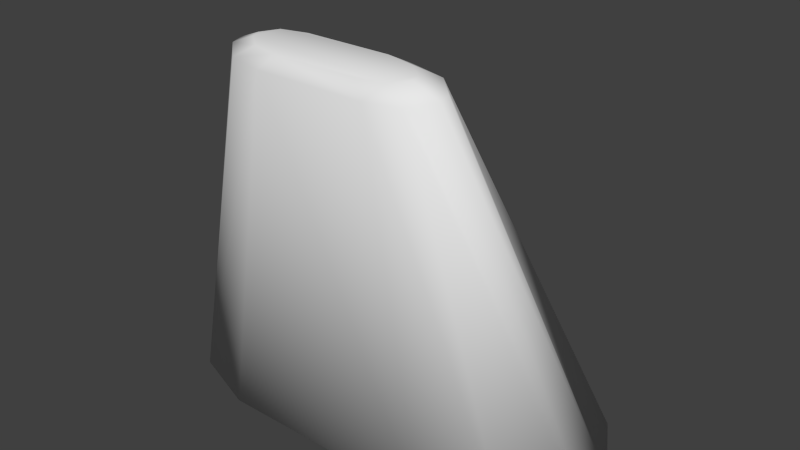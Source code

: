 # Source: ShuttleCockpit.blend  (saved by Blender 2.73.0; exported with 4.5.12 LTS)
import bpy
from mathutils import Matrix  # noqa: F401  (used for matrix-valued properties, if any)

bpy.ops.wm.read_factory_settings(use_empty=True)
scene = bpy.context.scene
scene.name = 'Scene'

# ---- collections
col_collection_1 = bpy.data.collections.new('Collection 1'); scene.collection.children.link(col_collection_1)
col_collection_1.hide_render = True
col_collection_1.hide_viewport = True
col_collection_2 = bpy.data.collections.new('Collection 2'); scene.collection.children.link(col_collection_2)

# ---- world
world_world = bpy.data.worlds.new('World'); scene.world = world_world
world_world.color = (0.05088, 0.05088, 0.05088)
world_world.use_sun_shadow = False
world_world.sun_shadow_jitter_overblur = 0.0
world_world.cycles.sampling_method = 'MANUAL'
world_world.cycles.sample_map_resolution = 256

# ---- meshes
me_cylinder = bpy.data.meshes.new('Cylinder')
me_cylinder.from_pydata([(-0.4194, -0.3038, 1.037), (-0.8388, 0.5873, -1.0), (-0.5134, -0.3332, 1.03), (-1.027, 0.4788, -1.0), (-0.5831, -0.3783, 1.02), (-1.166, 0.3125, -1.0), (-0.6203, -0.4335, 1.007), (-1.241, 0.1085, -1.0), (-0.6203, -0.4923, 0.9932), (-1.241, -0.1085, -1.0), (-0.5831, -0.5476, 0.9803), (-1.166, -0.3125, -1.0), (-0.5134, -0.5926, 0.9698), (-1.027, -0.4788, -1.0), (-0.4194, -0.622, 0.9629), (-0.8388, -0.5873, -1.0), (-0.3125, -0.6323, 0.9606), (-0.625, -0.625, -1.0), (-0.3125, -0.2936, 1.039), (-0.625, 0.625, -1.0), (0.3125, -0.6323, 0.9606), (0.625, -0.625, -1.0), (0.4194, -0.622, 0.9629), (0.8388, -0.5873, -1.0), (0.5134, -0.5926, 0.9698), (1.027, -0.4788, -1.0), (0.5831, -0.5476, 0.9803), (1.166, -0.3125, -1.0), (0.6203, -0.4923, 0.9932), (1.241, -0.1085, -1.0), (0.6203, -0.4335, 1.007), (1.241, 0.1085, -1.0), (0.5831, -0.3783, 1.02), (1.166, 0.3125, -1.0), (0.5134, -0.3332, 1.03), (1.027, 0.4788, -1.0), (0.4194, -0.3038, 1.037), (0.8388, 0.5873, -1.0), (0.3125, -0.2936, 1.039), (0.625, 0.625, -1.0), (-0.3214, -0.3765, 1.083), (-0.3934, -0.3951, 1.079), (-0.4469, -0.4234, 1.072), (-0.4753, -0.4583, 1.064), (-0.4753, -0.4953, 1.055), (-0.4469, -0.5301, 1.047), (-0.3934, -0.5585, 1.04), (-0.3214, -0.577, 1.036), (-0.2395, -0.5835, 1.035), (-0.2395, -0.3701, 1.084), (0.2395, -0.5835, 1.035), (0.3214, -0.577, 1.036), (0.3934, -0.5585, 1.04), (0.4469, -0.5301, 1.047), (0.4753, -0.4953, 1.055), (0.4753, -0.4583, 1.064), (0.4469, -0.4234, 1.072), (0.3934, -0.3951, 1.079), (0.3214, -0.3765, 1.083), (0.2395, -0.3701, 1.084), (-0.7246, 0.3448, -0.4455), (-0.5297, 0.3448, -0.3778), (-0.7978, 0.1182, -0.09771), (-0.618, 0.1182, 0.07239), (-0.4526, 0.1182, 0.1252), (-0.942, 0.3448, -0.6649), (0.5297, 0.3448, -0.3778), (0.4526, 0.1182, 0.1252), (0.618, 0.1182, 0.07239), (0.7246, 0.3448, -0.4455), (0.942, 0.3448, -0.6649), (0.7978, 0.1182, -0.09737), (-0.6723, 0.3264, -0.429), (-0.4914, 0.3279, -0.3662), (-0.7402, 0.1207, -0.1063), (-0.5734, 0.1177, 0.0424), (-0.4199, 0.1177, 0.0914), (-0.874, 0.3193, -0.5988), (0.4914, 0.3279, -0.3662), (0.4199, 0.1177, 0.0914), (0.5734, 0.1177, 0.0424), (0.6723, 0.3264, -0.429), (0.874, 0.3193, -0.5988), (0.7402, 0.1207, -0.106), (0.0, 0.625, -1.0), (0.0, -0.2936, 1.039), (0.0, -0.6323, 0.9606), (0.0, -0.625, -1.0), (1.49e-08, -0.3701, 1.084), (0.0, -0.5835, 1.035), (0.0, 0.3448, -0.3778), (2.98e-08, 0.1182, 0.1252), (0.0, 0.3279, -0.3662), (0.0, 0.1177, 0.0914), (-0.8079, -0.5273, -0.1601), (-0.908, 0.006612, -0.1056), (-0.9684, -0.1293, -0.1195), (-0.9711, -0.2752, -0.1344), (-0.9155, -0.4136, -0.1485), (0.8079, -0.5273, -0.1601), (0.9155, -0.4136, -0.1485), (0.9711, -0.2752, -0.1344), (0.9684, -0.1293, -0.1195), (0.908, 0.006612, -0.1056), (-0.7971, 0.1167, -0.0944), (0.7972, 0.1169, -0.09439), (-0.5951, 0.3615, -1.0), (-0.7285, 0.2947, -1.0), (-0.8275, 0.1923, -1.0), (-0.8801, 0.06679, -1.0), (-0.8801, -0.0668, -1.0), (-0.8275, -0.1923, -1.0), (-0.7285, -0.2947, -1.0), (-0.5951, -0.3615, -1.0), (-0.4434, -0.3847, -1.0), (-0.4434, 0.3847, -1.0), (0.4434, -0.3847, -1.0), (0.5951, -0.3615, -1.0), (0.7285, -0.2947, -1.0), (0.8275, -0.1923, -1.0), (0.8801, -0.0668, -1.0), (0.8801, 0.06679, -1.0), (0.8275, 0.1923, -1.0), (0.7285, 0.2947, -1.0), (0.5951, 0.3615, -1.0), (0.4434, 0.3847, -1.0), (-2.026e-08, 0.3847, -1.0), (-2.026e-08, -0.3847, -1.0), (-0.1843, 0.5064, -1.016), (0.0, 0.625, -1.002), (-0.3464, 0.4129, -1.016), (0.2138, 0.5873, -1.002), (-0.4667, 0.2695, -1.016), (0.4017, 0.4788, -1.002), (-0.5308, 0.09359, -1.016), (0.5413, 0.3125, -1.002), (-0.5308, -0.09359, -1.016), (0.6155, 0.1085, -1.002), (-0.4667, -0.2695, -1.016), (0.6155, -0.1085, -1.002), (-0.3464, -0.4129, -1.016), (0.5413, -0.3125, -1.002), (-0.1843, -0.5064, -1.016), (0.4017, -0.4788, -1.002), (7.648e-08, -0.539, -1.016), (0.2138, -0.5873, -1.002), (0.1843, -0.5064, -1.016), (9.437e-08, -0.625, -1.002), (0.3464, -0.4129, -1.016), (-0.2138, -0.5873, -1.002), (0.4667, -0.2695, -1.016), (-0.4017, -0.4788, -1.002), (0.5308, -0.09359, -1.016), (-0.5413, -0.3125, -1.002), (0.5308, 0.09359, -1.016), (-0.6155, -0.1085, -1.002), (0.4667, 0.2695, -1.016), (-0.6155, 0.1085, -1.002), (0.3464, 0.4129, -1.016), (-0.5413, 0.3125, -1.002), (0.1843, 0.5064, -1.016), (-0.4017, 0.4788, -1.002), (-4.901e-09, 0.539, -1.016), (-0.2138, 0.5873, -1.002)], [], [(39, 66, 69, 37), (96, 6, 4, 95), (94, 12, 10, 98), (15, 14, 12, 94, 13), (98, 10, 8, 97), (97, 8, 6, 96), (17, 16, 14, 15), (101, 28, 26, 100), (86, 20, 50, 89), (102, 30, 28, 101), (103, 32, 30, 102), (100, 26, 24, 99), (3, 65, 60, 1), (37, 69, 70, 35), (23, 22, 20, 21), (25, 99, 24, 22, 23), (87, 86, 16, 17), (88, 89, 50, 51, 52, 53, 54, 55, 56, 57, 58, 59), (18, 0, 40, 49), (32, 34, 57, 56), (36, 38, 59, 58), (6, 8, 44, 43), (22, 24, 52, 51), (14, 16, 48, 47), (28, 30, 55, 54), (34, 36, 58, 57), (0, 2, 41, 40), (2, 4, 42, 41), (85, 18, 49, 88), (8, 10, 45, 44), (24, 26, 53, 52), (12, 14, 47, 46), (30, 32, 56, 55), (4, 6, 43, 42), (20, 22, 51, 50), (10, 12, 46, 45), (26, 28, 54, 53), (69, 66, 78, 81), (2, 0, 63, 62), (84, 19, 61, 90), (64, 63, 0, 18), (70, 69, 81, 82), (1, 60, 61, 19), (4, 2, 62, 104), (71, 33, 70), (34, 71, 68, 36), (67, 68, 80, 79), (91, 64, 18, 85), (68, 71, 83, 80), (71, 70, 82, 83), (68, 67, 38, 36), (73, 72, 75, 76), (74, 75, 72, 77), (82, 81, 80, 83), (81, 78, 79, 80), (92, 73, 76, 93), (91, 67, 79, 93), (90, 61, 73, 92), (65, 62, 74, 77), (63, 64, 76, 75), (61, 60, 72, 73), (60, 65, 77, 72), (62, 63, 75, 74), (104, 95, 4), (5, 62, 65), (65, 3, 5), (71, 34, 32, 105), (33, 35, 70), (103, 105, 32), (78, 92, 93, 79), (64, 91, 93, 76), (66, 90, 92, 78), (49, 40, 41, 42, 43, 44, 45, 46, 47, 48, 89, 88), (16, 86, 89, 48), (21, 20, 86, 87), (38, 85, 88, 59), (67, 91, 85, 38), (13, 11, 111, 112), (39, 84, 90, 66), (33, 71, 105, 103), (33, 103, 102, 31), (31, 102, 101, 29), (29, 101, 100, 27), (27, 100, 99, 25), (11, 98, 97, 9), (9, 97, 96, 7), (7, 96, 95, 5), (62, 5, 95, 104), (13, 94, 98, 11), (21, 87, 127, 116), (29, 27, 119, 120), (1, 19, 115, 106), (117, 116, 125, 124, 123, 122, 121, 120, 119, 118), (112, 111, 110, 109, 108, 107, 106, 115, 114, 113), (125, 116, 127, 126), (126, 127, 114, 115), (35, 33, 122, 123), (19, 84, 126, 115), (39, 37, 124, 125), (9, 7, 109, 110), (25, 23, 117, 118), (31, 29, 120, 121), (37, 35, 123, 124), (5, 3, 107, 108), (87, 17, 114, 127), (3, 1, 106, 107), (11, 9, 110, 111), (27, 25, 118, 119), (84, 39, 125, 126), (33, 31, 121, 122), (17, 15, 113, 114), (15, 13, 112, 113), (7, 5, 108, 109), (23, 21, 116, 117), (157, 134, 136, 155), (135, 156, 158, 133), (151, 140, 142, 149), (145, 146, 148, 143), (131, 160, 162, 129), (161, 130, 132, 159), (139, 152, 154, 137), (155, 136, 138, 153), (133, 158, 160, 131), (149, 142, 144, 147), (143, 148, 150, 141), (129, 162, 128, 163), (159, 132, 134, 157), (137, 154, 156, 135), (153, 138, 140, 151), (147, 144, 146, 145), (129, 163, 161, 159, 157, 155, 153, 151, 149, 147), (141, 150, 152, 139), (163, 128, 130, 161), (162, 144, 142, 140, 138, 136, 134, 132, 130, 128), (160, 158, 156, 154, 152, 150, 148, 146, 144, 162), (131, 129, 147, 145, 143, 141, 139, 137, 135, 133)])
me_cylinder.polygons.foreach_set('use_smooth', [1, 1, 1, 1, 1, 1, 1, 1, 1, 1, 1, 1, 1, 1, 1, 1, 1, 1, 1, 1, 1, 1, 1, 1, 1, 1, 1, 1, 1, 1, 1, 1, 1, 1, 1, 1, 1, 1, 1, 1, 1, 1, 1, 1, 1, 1, 1, 1, 1, 1, 1, 1, 1, 1, 1, 1, 1, 1, 1, 1, 1, 1, 1, 1, 1, 1, 1, 1, 1, 1, 1, 1, 1, 1, 1, 1, 1, 1, 1, 1, 1, 1, 1, 1, 1, 1, 1, 1, 1, 1, 1, 1, 1, 1, 1, 1, 1, 1, 1, 1, 1, 1, 1, 1, 1, 1, 1, 1, 1, 1, 1, 1, 1, 1, 0, 0, 0, 0, 0, 0, 0, 0, 0, 0, 0, 0, 0, 0, 0, 0, 0, 0, 0, 0, 0, 0])
_k = set([(1, 3), (1, 19), (3, 5), (5, 7), (7, 9), (9, 11), (11, 13), (13, 15), (15, 17), (17, 87), (19, 84), (21, 23), (21, 87), (23, 25), (25, 27), (27, 29), (29, 31), (31, 33), (33, 35), (35, 37), (37, 39), (39, 84), (60, 61), (60, 65), (61, 90), (62, 63), (62, 65), (63, 64), (64, 91), (65, 77), (66, 69), (66, 90), (67, 68), (67, 91), (68, 71), (69, 70), (70, 71), (70, 82), (72, 73), (72, 77), (73, 92), (74, 75), (74, 77), (75, 76), (76, 93), (78, 81), (78, 92), (79, 80), (79, 93), (80, 83), (81, 82), (82, 83), (106, 107), (106, 115), (107, 108), (108, 109), (109, 110), (110, 111), (111, 112), (112, 113), (113, 114), (114, 127), (115, 126), (116, 117), (116, 127), (117, 118), (118, 119), (119, 120), (120, 121), (121, 122), (122, 123), (123, 124), (124, 125), (125, 126)])
me_cylinder.attributes.new('sharp_edge', 'BOOLEAN', 'EDGE').data.foreach_set('value', [ (min(e.vertices), max(e.vertices)) in _k for e in me_cylinder.edges])
_uv = me_cylinder.uv_layers.new(name='UVMap')
_uv.uv.foreach_set('vector', [0.5058, 0.2938, 0.4495, 0.3993, 0.4887, 0.3994, 0.5441, 0.3073, 0.3897, 0.1985, 0.23, 0.1742, 0.2288, 0.1712, 0.3905, 0.191, 0.3696, 0.2318, 0.2221, 0.1901, 0.2264, 0.1843, 0.3785, 0.2204, 0.4953, 0.1786, 0.2224, 0.1199, 0.2214, 0.1329, 0.3785, 0.1741, 0.4953, 0.2047, 0.3785, 0.2204, 0.2264, 0.1843, 0.2292, 0.1788, 0.3857, 0.2088, 0.3857, 0.2088, 0.2292, 0.1788, 0.23, 0.1742, 0.3897, 0.1985, 0.4954, 0.1488, 0.2227, 0.105, 0.2224, 0.1199, 0.4953, 0.1786, 0.3856, 0.2087, 0.2292, 0.1788, 0.2264, 0.1843, 0.3786, 0.2203, 0.04526, 0.2859, 0.08717, 0.2287, 0.1817, 0.3049, 0.1388, 0.3641, 0.3898, 0.1986, 0.2301, 0.1743, 0.2292, 0.1788, 0.3856, 0.2087, 0.3906, 0.1911, 0.2289, 0.1713, 0.2301, 0.1743, 0.3898, 0.1986, 0.3786, 0.2203, 0.2264, 0.1843, 0.2221, 0.1901, 0.3696, 0.2319, 0.578, 0.3192, 0.5417, 0.3739, 0.4889, 0.3995, 0.5443, 0.3074, 0.5441, 0.3073, 0.4887, 0.3994, 0.5415, 0.3738, 0.5778, 0.3191, 0.4953, 0.1785, 0.2224, 0.1198, 0.2227, 0.1049, 0.4954, 0.1488, 0.4953, 0.2046, 0.3785, 0.174, 0.2214, 0.1329, 0.2224, 0.1198, 0.4953, 0.1785, 0.4955, 0.06191, 0.2228, 0.06154, 0.2227, 0.105, 0.4954, 0.1488, 0.3002, 0.2221, 0.3152, 0.1542, 0.2385, 0.1373, 0.212, 0.1336, 0.1878, 0.1344, 0.1689, 0.1396, 0.1574, 0.1487, 0.1548, 0.1605, 0.1614, 0.1735, 0.1763, 0.1863, 0.1979, 0.1973, 0.2235, 0.2051, 0.04963, 0.2757, 0.08047, 0.2357, 0.1734, 0.3193, 0.1557, 0.3429, 0.08038, 0.2356, 0.04966, 0.2757, 0.1557, 0.3429, 0.1734, 0.3193, 0.08037, 0.2357, 0.04969, 0.2757, 0.1557, 0.3429, 0.1734, 0.3193, 0.04963, 0.2756, 0.08038, 0.2355, 0.1735, 0.3194, 0.1558, 0.3428, 0.08036, 0.2356, 0.04966, 0.2757, 0.1557, 0.3429, 0.1733, 0.3193, 0.08039, 0.2357, 0.04964, 0.2757, 0.1557, 0.3429, 0.1734, 0.3193, 0.08042, 0.2355, 0.04964, 0.2756, 0.1557, 0.3428, 0.1734, 0.3194, 0.04966, 0.2757, 0.08037, 0.2357, 0.1734, 0.3193, 0.1557, 0.3429, 0.08047, 0.2357, 0.04966, 0.2757, 0.1557, 0.3429, 0.1734, 0.3193, 0.04966, 0.2757, 0.08036, 0.2356, 0.1735, 0.3193, 0.1557, 0.3429, 0.04696, 0.2836, 0.08715, 0.2287, 0.1816, 0.305, 0.1409, 0.3622, 0.04962, 0.2757, 0.08039, 0.2356, 0.1735, 0.3194, 0.156, 0.3429, 0.04966, 0.2757, 0.08039, 0.2356, 0.1734, 0.3194, 0.1557, 0.3429, 0.04964, 0.2757, 0.08039, 0.2357, 0.1734, 0.3193, 0.1557, 0.3429, 0.04963, 0.2756, 0.08038, 0.2356, 0.1734, 0.3193, 0.1559, 0.3428, 0.08036, 0.2356, 0.04964, 0.2757, 0.1559, 0.3429, 0.1735, 0.3193, 0.04965, 0.2757, 0.08036, 0.2356, 0.1733, 0.3193, 0.1557, 0.3428, 0.08039, 0.2356, 0.04964, 0.2757, 0.1557, 0.3429, 0.1735, 0.3194, 0.08039, 0.2356, 0.04966, 0.2757, 0.1557, 0.3426, 0.1734, 0.3194, 0.6714, 0.6562, 0.6705, 0.656, 0.6703, 0.6559, 0.6712, 0.656, 0.1551, 0.2904, 0.1623, 0.2727, 0.2812, 0.3571, 0.2883, 0.3982, 0.394, 0.2545, 0.506, 0.2939, 0.4497, 0.3994, 0.3548, 0.366, 0.2864, 0.3235, 0.2812, 0.3571, 0.1623, 0.2727, 0.1698, 0.2524, 0.6726, 0.6564, 0.6714, 0.6562, 0.6712, 0.656, 0.6722, 0.6563, 0.5443, 0.3074, 0.4889, 0.3995, 0.4497, 0.3994, 0.506, 0.2939, 0.1491, 0.3032, 0.1551, 0.2904, 0.2883, 0.3982, 0.2879, 0.3979, 0.3153, 0.3426, 0.4491, 0.4421, 0.3917, 0.4223, 0.1551, 0.2904, 0.2882, 0.3982, 0.2812, 0.3572, 0.1623, 0.2728, 0.67, 0.6537, 0.6706, 0.6538, 0.6705, 0.654, 0.6699, 0.6538, 0.3167, 0.2371, 0.2864, 0.3235, 0.1698, 0.2524, 0.1907, 0.1928, 0.6706, 0.6538, 0.6714, 0.6543, 0.6712, 0.6544, 0.6705, 0.654, 0.6714, 0.6543, 0.6726, 0.6564, 0.6722, 0.6563, 0.6712, 0.6544, 0.2812, 0.3572, 0.2864, 0.3235, 0.1698, 0.2525, 0.1623, 0.2728, 0.7316, 0.5243, 0.7288, 0.5298, 0.7189, 0.516, 0.7213, 0.5113, 0.7181, 0.5232, 0.7189, 0.516, 0.7288, 0.5298, 0.7275, 0.5383, 0.7673, 0.4962, 0.759, 0.498, 0.7446, 0.4889, 0.7517, 0.4877, 0.759, 0.498, 0.7535, 0.5011, 0.7401, 0.4915, 0.7446, 0.4889, 0.7426, 0.5127, 0.7316, 0.5243, 0.7213, 0.5113, 0.7307, 0.5014, 0.6682, 0.6537, 0.67, 0.6537, 0.6699, 0.6538, 0.6682, 0.6538, 0.6682, 0.6558, 0.6659, 0.656, 0.6661, 0.6559, 0.6682, 0.6557, 0.6637, 0.6564, 0.665, 0.6542, 0.6652, 0.6543, 0.6641, 0.6563, 0.6658, 0.6537, 0.6665, 0.6536, 0.6666, 0.6537, 0.666, 0.6538, 0.6659, 0.656, 0.6649, 0.6562, 0.6652, 0.6561, 0.6661, 0.6559, 0.6649, 0.6562, 0.6637, 0.6564, 0.6641, 0.6563, 0.6652, 0.6561, 0.665, 0.6542, 0.6658, 0.6537, 0.666, 0.6538, 0.6652, 0.6543, 0.2879, 0.3979, 0.2755, 0.4173, 0.1491, 0.3032, 0.3671, 0.4942, 0.3006, 0.4365, 0.3403, 0.4847, 0.5417, 0.3739, 0.578, 0.3192, 0.603, 0.328, 0.2882, 0.3982, 0.1551, 0.2904, 0.1491, 0.3032, 0.2879, 0.3979, 0.6028, 0.3279, 0.5778, 0.3191, 0.5415, 0.3738, 0.2755, 0.4174, 0.2879, 0.3979, 0.1491, 0.3032, 0.7535, 0.5011, 0.7426, 0.5127, 0.7307, 0.5014, 0.7401, 0.4915, 0.6665, 0.6536, 0.6682, 0.6537, 0.6682, 0.6538, 0.6666, 0.6537, 0.6705, 0.656, 0.6682, 0.6558, 0.6682, 0.6557, 0.6703, 0.6559, 0.2241, 0.2052, 0.1985, 0.1974, 0.1769, 0.1865, 0.1619, 0.1737, 0.1553, 0.1606, 0.1579, 0.1488, 0.1694, 0.1398, 0.1884, 0.1345, 0.2126, 0.1337, 0.2391, 0.1374, 0.3152, 0.1542, 0.3002, 0.2221, 0.08715, 0.2287, 0.04526, 0.2859, 0.1388, 0.3641, 0.1817, 0.305, 0.4954, 0.1488, 0.2227, 0.1049, 0.2228, 0.06154, 0.4955, 0.06191, 0.08721, 0.2287, 0.04696, 0.2836, 0.1409, 0.3622, 0.1816, 0.305, 0.2864, 0.3235, 0.3167, 0.2371, 0.1907, 0.1928, 0.1698, 0.2525, 0.2984, 0.5388, 0.3167, 0.5606, 0.2934, 0.5752, 0.2804, 0.5618, 0.5058, 0.2938, 0.394, 0.2545, 0.3548, 0.366, 0.4495, 0.3993, 0.4491, 0.4421, 0.3153, 0.3426, 0.3149, 0.3422, 0.325, 0.3249, 0.4491, 0.4421, 0.325, 0.3249, 0.3375, 0.3036, 0.4644, 0.4085, 0.4644, 0.4085, 0.3375, 0.3036, 0.3508, 0.2808, 0.4806, 0.3729, 0.4806, 0.3729, 0.3508, 0.2808, 0.3635, 0.2591, 0.4959, 0.3393, 0.4959, 0.3393, 0.3635, 0.2591, 0.3739, 0.2413, 0.5083, 0.312, 0.4959, 0.3393, 0.3635, 0.2591, 0.3508, 0.2808, 0.4806, 0.3729, 0.4806, 0.3729, 0.3508, 0.2808, 0.3375, 0.3036, 0.4644, 0.4085, 0.4644, 0.4085, 0.3375, 0.3036, 0.325, 0.3249, 0.4491, 0.4421, 0.3154, 0.3427, 0.4491, 0.4421, 0.325, 0.3249, 0.3149, 0.3422, 0.5083, 0.312, 0.3739, 0.2413, 0.3635, 0.2591, 0.4959, 0.3393, 0.2738, 0.525, 0.2961, 0.5402, 0.2797, 0.5639, 0.2629, 0.5533, 0.3263, 0.5877, 0.3166, 0.5609, 0.2933, 0.5755, 0.3002, 0.592, 0.2738, 0.6785, 0.2457, 0.6835, 0.243, 0.6508, 0.2629, 0.6478, 0.2331, 0.9559, 0.2493, 0.9565, 0.2408, 0.8784, 0.2251, 0.8825, 0.2119, 0.8908, 0.2026, 0.9023, 0.1984, 0.9156, 0.1999, 0.9292, 0.2068, 0.9414, 0.2183, 0.9506, 0.2182, 0.9506, 0.2067, 0.9414, 0.1998, 0.9292, 0.1983, 0.9157, 0.2025, 0.9023, 0.2118, 0.8908, 0.225, 0.8825, 0.2407, 0.8784, 0.2492, 0.9565, 0.233, 0.9559, 0.2408, 0.8784, 0.2493, 0.9565, 0.2959, 0.9515, 0.2875, 0.8734, 0.2875, 0.8734, 0.2959, 0.9515, 0.2492, 0.9565, 0.2407, 0.8784, 0.2983, 0.6646, 0.3166, 0.6429, 0.2933, 0.6259, 0.2803, 0.6393, 0.2457, 0.6838, 0.2737, 0.6789, 0.2628, 0.648, 0.2431, 0.6513, 0.2456, 0.6838, 0.2736, 0.6789, 0.2628, 0.6481, 0.2429, 0.6511, 0.3264, 0.5873, 0.3264, 0.6158, 0.3003, 0.6092, 0.3003, 0.5916, 0.2983, 0.5392, 0.2736, 0.5249, 0.2628, 0.5534, 0.2803, 0.5621, 0.3263, 0.6161, 0.3263, 0.5877, 0.3002, 0.592, 0.3002, 0.6095, 0.2736, 0.6789, 0.2983, 0.6646, 0.2803, 0.6393, 0.2628, 0.6481, 0.3167, 0.6425, 0.2984, 0.6643, 0.2804, 0.639, 0.2934, 0.6256, 0.2961, 0.5402, 0.2737, 0.5249, 0.2629, 0.5532, 0.2797, 0.5639, 0.2984, 0.6643, 0.2738, 0.6785, 0.2629, 0.6478, 0.2804, 0.639, 0.3167, 0.5606, 0.3264, 0.5873, 0.3003, 0.5916, 0.2934, 0.5752, 0.3166, 0.5609, 0.2983, 0.5392, 0.2803, 0.5621, 0.2933, 0.5755, 0.2737, 0.6789, 0.2456, 0.6838, 0.243, 0.6513, 0.2628, 0.648, 0.3166, 0.6429, 0.3263, 0.6161, 0.3002, 0.6095, 0.2933, 0.6259, 0.2457, 0.5197, 0.2738, 0.5246, 0.2629, 0.553, 0.243, 0.55, 0.2738, 0.5246, 0.2984, 0.5388, 0.2804, 0.5618, 0.2629, 0.553, 0.3264, 0.6158, 0.3167, 0.6425, 0.2934, 0.6256, 0.3003, 0.6092, 0.2736, 0.5249, 0.2456, 0.52, 0.2429, 0.5503, 0.2628, 0.5534, 0.08865, 0.6145, 0.07743, 0.6125, 0.07743, 0.5877, 0.08865, 0.5858, 0.0788, 0.6416, 0.06893, 0.6359, 0.05301, 0.6548, 0.06033, 0.6636, 0.06035, 0.5367, 0.05303, 0.5455, 0.03157, 0.5331, 0.03546, 0.5224, 0.03544, 0.5224, 0.03155, 0.5331, 0.05301, 0.5455, 0.06033, 0.5368, 0.03544, 0.6779, 0.03155, 0.6672, 0.007144, 0.6715, 0.007144, 0.6829, 0.06035, 0.6635, 0.05303, 0.6548, 0.06895, 0.6358, 0.07882, 0.6415, 0.08863, 0.5858, 0.07741, 0.5878, 0.07741, 0.6126, 0.08863, 0.6146, 0.08865, 0.5858, 0.07743, 0.5877, 0.06895, 0.5645, 0.07882, 0.5588, 0.06033, 0.6636, 0.05301, 0.6548, 0.03155, 0.6672, 0.03544, 0.6779, 0.03546, 0.5224, 0.03157, 0.5331, 0.007144, 0.5288, 0.007144, 0.5174, 0.06033, 0.5368, 0.05301, 0.5455, 0.06893, 0.5645, 0.0788, 0.5588, 0.007144, 0.6829, 0.007144, 0.6715, 0.03157, 0.6672, 0.03546, 0.6779, 0.07882, 0.6415, 0.06895, 0.6358, 0.07743, 0.6125, 0.08865, 0.6145, 0.08863, 0.6146, 0.07741, 0.6126, 0.06893, 0.6359, 0.0788, 0.6416, 0.07882, 0.5588, 0.06895, 0.5645, 0.05303, 0.5455, 0.06035, 0.5367, 0.007144, 0.5174, 0.007144, 0.5288, 0.03155, 0.5331, 0.03544, 0.5224, 0.007144, 0.6829, 0.03546, 0.6779, 0.06035, 0.6635, 0.07882, 0.6415, 0.08865, 0.6145, 0.08865, 0.5858, 0.07882, 0.5588, 0.06035, 0.5367, 0.03546, 0.5224, 0.007144, 0.5174, 0.0788, 0.5588, 0.06893, 0.5645, 0.07741, 0.5878, 0.08863, 0.5858, 0.03546, 0.6779, 0.03157, 0.6672, 0.05303, 0.6548, 0.06035, 0.6635, 0.007144, 0.6715, 0.007144, 0.5288, 0.03157, 0.5331, 0.05303, 0.5455, 0.06895, 0.5645, 0.07743, 0.5877, 0.07743, 0.6125, 0.06895, 0.6358, 0.05303, 0.6548, 0.03157, 0.6672, 0.03155, 0.6672, 0.05301, 0.6548, 0.06893, 0.6359, 0.07741, 0.6126, 0.07741, 0.5878, 0.06893, 0.5645, 0.05301, 0.5455, 0.03155, 0.5331, 0.007144, 0.5288, 0.007144, 0.6715, 0.03544, 0.6779, 0.007144, 0.6829, 0.007144, 0.5174, 0.03544, 0.5224, 0.06033, 0.5368, 0.0788, 0.5588, 0.08863, 0.5858, 0.08863, 0.6146, 0.0788, 0.6416, 0.06033, 0.6636])
me_cylinder.use_remesh_preserve_volume = False
me_cylinder.use_remesh_preserve_attributes = False
me_cylinder.use_mirror_vertex_groups = False
me_cylinder.update()
me_cylinder_001 = bpy.data.meshes.new('Cylinder.001')
me_cylinder_001.from_pydata([(-0.625, 0.625, -1.0), (-1.027, 0.4788, -1.0), (-1.241, 0.1085, -1.0), (-1.241, -0.1085, -1.0), (-1.027, -0.4788, -1.0), (-0.625, -0.625, -1.0), (-0.5134, -0.3332, 1.03), (-0.6203, -0.4335, 1.007), (-0.6203, -0.4923, 0.9932), (-0.5134, -0.5926, 0.9698), (-0.3125, -0.6323, 0.9606), (-0.3125, -0.2936, 1.039), (0.3125, -0.6323, 0.9606), (0.625, -0.625, -1.0), (0.5134, -0.5926, 0.9698), (1.027, -0.4788, -1.0), (0.6203, -0.4923, 0.9932), (1.241, -0.1085, -1.0), (0.6203, -0.4335, 1.007), (1.241, 0.1085, -1.0), (0.5134, -0.3332, 1.03), (1.027, 0.4788, -1.0), (0.3125, -0.2936, 1.039), (0.625, 0.625, -1.0), (-0.3934, -0.3951, 1.079), (-0.4753, -0.4583, 1.064), (-0.4753, -0.4953, 1.055), (-0.3934, -0.5585, 1.04), (-0.2395, -0.5835, 1.035), (-0.2395, -0.3701, 1.084), (0.2395, -0.5835, 1.035), (0.3934, -0.5585, 1.04), (0.4753, -0.4953, 1.055), (0.4753, -0.4583, 1.064), (0.3934, -0.3951, 1.079), (0.2395, -0.3701, 1.084)], [], [(23, 0, 11, 22), (31, 30, 12, 14), (33, 18, 20, 34), (35, 34, 20, 22), (7, 8, 26, 25), (16, 18, 33, 32), (23, 22, 20, 21), (29, 35, 22, 11), (9, 10, 28, 27), (6, 7, 25, 24), (27, 26, 8, 9), (32, 31, 14, 16), (6, 24, 29, 11), (12, 30, 28, 10), (1, 6, 11, 0), (1, 2, 7, 6), (3, 8, 7, 2), (4, 9, 8, 3), (4, 5, 10, 9), (13, 12, 10, 5), (12, 13, 15, 14), (17, 16, 14, 15), (16, 17, 19, 18), (19, 21, 20, 18), (29, 24, 25, 26, 27, 28, 30, 31, 32, 33, 34, 35), (3, 2, 1, 0, 23, 21, 19, 17, 15, 13, 5, 4)])
me_cylinder_001.polygons.foreach_set('use_smooth', [True] * 26)
_k = set([(2, 3), (17, 19)])
me_cylinder_001.attributes.new('sharp_edge', 'BOOLEAN', 'EDGE').data.foreach_set('value', [ (min(e.vertices), max(e.vertices)) in _k for e in me_cylinder_001.edges])
_uv = me_cylinder_001.uv_layers.new(name='UVMap')
_uv.uv.foreach_set('vector', [0.0, 0.0, 0.0, 0.0, 0.0, 0.0, 0.0, 0.0, 0.1557, 0.3429, 0.0, 0.0, 0.08717, 0.2287, 0.0, 0.0, 0.04964, 0.2756, 0.0, 0.0, 0.1557, 0.3429, 0.0, 0.0, 0.1816, 0.305, 0.0, 0.0, 0.1557, 0.3429, 0.0, 0.0, 0.04963, 0.2756, 0.08038, 0.2355, 0.1735, 0.3194, 0.1558, 0.3428, 0.08042, 0.2355, 0.04964, 0.2756, 0.1557, 0.3428, 0.1734, 0.3194, 0.0, 0.0, 0.0, 0.0, 0.1557, 0.3429, 0.0, 0.0, 0.0, 0.0, 0.0, 0.0, 0.0, 0.0, 0.08715, 0.2287, 0.0, 0.0, 0.0, 0.0, 0.1817, 0.305, 0.0, 0.0, 0.1557, 0.3429, 0.0, 0.0, 0.1558, 0.3428, 0.0, 0.0, 0.1557, 0.3429, 0.0, 0.0, 0.08038, 0.2355, 0.0, 0.0, 0.1734, 0.3194, 0.0, 0.0, 0.0, 0.0, 0.0, 0.0, 0.1557, 0.3429, 0.0, 0.0, 0.08715, 0.2287, 0.0, 0.0, 0.0, 0.0, 0.0, 0.0, 0.0, 0.0, 0.0, 0.0, 0.0, 0.0, 0.0, 0.0, 0.0, 0.0, 0.0, 0.0, 0.0, 0.0, 0.0, 0.0, 0.0, 0.0, 0.1557, 0.3429, 0.0, 0.0, 0.04963, 0.2756, 0.0, 0.0, 0.0, 0.0, 0.0, 0.0, 0.08038, 0.2355, 0.0, 0.0, 0.0, 0.0, 0.0, 0.0, 0.0, 0.0, 0.0, 0.0, 0.0, 0.0, 0.0, 0.0, 0.0, 0.0, 0.0, 0.0, 0.0, 0.0, 0.08717, 0.2287, 0.0, 0.0, 0.0, 0.0, 0.0, 0.0, 0.0, 0.0, 0.0, 0.0, 0.0, 0.0, 0.0, 0.0, 0.0, 0.0, 0.0, 0.0, 0.0, 0.0, 0.08042, 0.2355, 0.0, 0.0, 0.0, 0.0, 0.1557, 0.3429, 0.0, 0.0, 0.0, 0.0, 0.0, 0.0, 0.1558, 0.3428, 0.1735, 0.3194, 0.1557, 0.3429, 0.1817, 0.305, 0.0, 0.0, 0.1557, 0.3429, 0.1734, 0.3194, 0.1557, 0.3428, 0.0, 0.0, 0.1816, 0.305, 0.0, 0.0, 0.0, 0.0, 0.0, 0.0, 0.0, 0.0, 0.0, 0.0, 0.0, 0.0, 0.0, 0.0, 0.0, 0.0, 0.0, 0.0, 0.0, 0.0, 0.0, 0.0, 0.0, 0.0])
me_cylinder_001.use_remesh_preserve_volume = False
me_cylinder_001.use_remesh_preserve_attributes = False
me_cylinder_001.use_mirror_vertex_groups = False
me_cylinder_001.update()

# ---- objects
ob_cylinder = bpy.data.objects.new('Cylinder', me_cylinder)
ob_cylinder_001 = bpy.data.objects.new('Cylinder.001', me_cylinder_001)

# ---- transforms, parenting, visibility, modifiers, constraints
ob_cylinder.location = (0.0, 0.0, 0.0)
ob_cylinder.lineart.crease_threshold = 0.0
ob_cylinder_001.location = (0.0, 0.0, 0.0)
ob_cylinder_001.lineart.crease_threshold = 0.0

# ---- collection membership
col_collection_1.objects.link(ob_cylinder)
col_collection_2.objects.link(ob_cylinder_001)

# ---- scene / render settings (as saved in the file)
scene.frame_start = 1; scene.frame_end = 250; scene.frame_set(1)
scene.render.engine = 'BLENDER_EEVEE_NEXT'
scene.render.resolution_percentage = 50
scene.render.dither_intensity = 0.0
scene.cycles.use_denoising = False
scene.cycles.samples = 10
scene.cycles.sampling_pattern = 'TABULATED_SOBOL'
scene.cycles.light_sampling_threshold = 0.0
scene.cycles.use_adaptive_sampling = False
scene.cycles.use_light_tree = False
scene.cycles.blur_glossy = 0.0
scene.cycles.pixel_filter_type = 'GAUSSIAN'
scene.cycles.sample_clamp_indirect = 0.0
scene.view_settings.view_transform = 'Standard'
bpy.context.view_layer.update()

# ---- added for rendering (the .blend has no active camera and no usable light): camera, sun
cam_auto = bpy.data.cameras.new('AutoCamera')
cam_auto.lens = 50.0
cam_auto.sensor_width = 36.0
cam_auto.clip_end = 1000.0
ob_auto_camera = bpy.data.objects.new('AutoCamera', cam_auto)
scene.collection.objects.link(ob_auto_camera)
ob_auto_camera.location = (3.22467, -3.87323, 2.61392)
ob_auto_camera.rotation_euler = (1.09748, -7.21219e-08, 0.694738)
scene.camera = ob_auto_camera
light_auto_sun = bpy.data.lights.new('AutoSun', 'SUN')
light_auto_sun.energy = 3.0
light_auto_sun.angle = 0.0523599
ob_auto_sun = bpy.data.objects.new('AutoSun', light_auto_sun)
scene.collection.objects.link(ob_auto_sun)
ob_auto_sun.rotation_euler = (0.872665, 0.174533, 0.523599)
bpy.context.view_layer.update()
